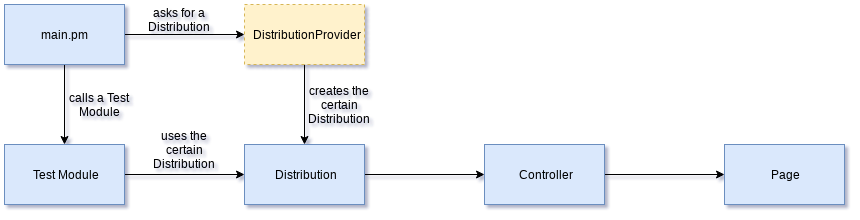

The diagram above was exported from draw.io. Its source (the exported page's mxGraphModel, read from the mxfile embedded in the PNG):
<mxGraphModel dx="1010" dy="705" grid="1" gridSize="10" guides="1" tooltips="1" connect="1" arrows="1" fold="1" page="1" pageScale="1" pageWidth="1100" pageHeight="850" math="0" shadow="0">
  <root>
    <mxCell id="0" />
    <mxCell id="1" parent="0" />
    <mxCell id="3gczZnbWuDRlDwGDbRcd-3" value="" style="edgeStyle=orthogonalEdgeStyle;rounded=0;orthogonalLoop=1;jettySize=auto;html=1;" edge="1" parent="1" source="3gczZnbWuDRlDwGDbRcd-1" target="3gczZnbWuDRlDwGDbRcd-2">
      <mxGeometry relative="1" as="geometry" />
    </mxCell>
    <mxCell id="3gczZnbWuDRlDwGDbRcd-7" value="" style="edgeStyle=orthogonalEdgeStyle;rounded=0;orthogonalLoop=1;jettySize=auto;html=1;" edge="1" parent="1" source="3gczZnbWuDRlDwGDbRcd-1" target="3gczZnbWuDRlDwGDbRcd-6">
      <mxGeometry relative="1" as="geometry" />
    </mxCell>
    <mxCell id="3gczZnbWuDRlDwGDbRcd-1" value="main.pm&lt;br&gt;" style="rounded=0;whiteSpace=wrap;html=1;fillColor=#dae8fc;strokeColor=#6c8ebf;" vertex="1" parent="1">
      <mxGeometry x="80" y="30" width="120" height="60" as="geometry" />
    </mxCell>
    <mxCell id="3gczZnbWuDRlDwGDbRcd-8" value="" style="edgeStyle=orthogonalEdgeStyle;rounded=0;orthogonalLoop=1;jettySize=auto;html=1;" edge="1" parent="1" source="3gczZnbWuDRlDwGDbRcd-6" target="3gczZnbWuDRlDwGDbRcd-4">
      <mxGeometry relative="1" as="geometry" />
    </mxCell>
    <mxCell id="3gczZnbWuDRlDwGDbRcd-6" value="Test Module&lt;br&gt;" style="rounded=0;whiteSpace=wrap;html=1;fillColor=#dae8fc;strokeColor=#6c8ebf;" vertex="1" parent="1">
      <mxGeometry x="80" y="170" width="120" height="60" as="geometry" />
    </mxCell>
    <mxCell id="3gczZnbWuDRlDwGDbRcd-5" value="" style="edgeStyle=orthogonalEdgeStyle;rounded=0;orthogonalLoop=1;jettySize=auto;html=1;" edge="1" parent="1" source="3gczZnbWuDRlDwGDbRcd-2" target="3gczZnbWuDRlDwGDbRcd-4">
      <mxGeometry relative="1" as="geometry" />
    </mxCell>
    <mxCell id="3gczZnbWuDRlDwGDbRcd-2" value="DistributionProvider&lt;br&gt;" style="rounded=0;whiteSpace=wrap;html=1;fillColor=#fff2cc;strokeColor=#d6b656;dashed=1;" vertex="1" parent="1">
      <mxGeometry x="320" y="30" width="120" height="60" as="geometry" />
    </mxCell>
    <mxCell id="3gczZnbWuDRlDwGDbRcd-10" value="" style="edgeStyle=orthogonalEdgeStyle;rounded=0;orthogonalLoop=1;jettySize=auto;html=1;" edge="1" parent="1" source="3gczZnbWuDRlDwGDbRcd-4" target="3gczZnbWuDRlDwGDbRcd-9">
      <mxGeometry relative="1" as="geometry" />
    </mxCell>
    <mxCell id="3gczZnbWuDRlDwGDbRcd-4" value="Distribution&lt;br&gt;" style="rounded=0;whiteSpace=wrap;html=1;fillColor=#dae8fc;strokeColor=#6c8ebf;" vertex="1" parent="1">
      <mxGeometry x="320" y="170" width="120" height="60" as="geometry" />
    </mxCell>
    <mxCell id="3gczZnbWuDRlDwGDbRcd-12" value="" style="edgeStyle=orthogonalEdgeStyle;rounded=0;orthogonalLoop=1;jettySize=auto;html=1;" edge="1" parent="1" source="3gczZnbWuDRlDwGDbRcd-9" target="3gczZnbWuDRlDwGDbRcd-11">
      <mxGeometry relative="1" as="geometry" />
    </mxCell>
    <mxCell id="3gczZnbWuDRlDwGDbRcd-9" value="Controller&lt;br&gt;" style="rounded=0;whiteSpace=wrap;html=1;fillColor=#dae8fc;strokeColor=#6c8ebf;" vertex="1" parent="1">
      <mxGeometry x="560" y="170" width="120" height="60" as="geometry" />
    </mxCell>
    <mxCell id="3gczZnbWuDRlDwGDbRcd-11" value="Page&lt;br&gt;" style="rounded=0;whiteSpace=wrap;html=1;fillColor=#dae8fc;strokeColor=#6c8ebf;" vertex="1" parent="1">
      <mxGeometry x="800" y="170" width="120" height="60" as="geometry" />
    </mxCell>
    <mxCell id="3gczZnbWuDRlDwGDbRcd-18" value="uses the certain Distribution" style="text;html=1;strokeColor=none;fillColor=none;align=center;verticalAlign=middle;whiteSpace=wrap;rounded=0;" vertex="1" parent="1">
      <mxGeometry x="225" y="160" width="70" height="30" as="geometry" />
    </mxCell>
    <mxCell id="3gczZnbWuDRlDwGDbRcd-19" value="asks for a Distribution" style="text;html=1;strokeColor=none;fillColor=none;align=center;verticalAlign=middle;whiteSpace=wrap;rounded=0;" vertex="1" parent="1">
      <mxGeometry x="215" y="30" width="80" height="30" as="geometry" />
    </mxCell>
    <mxCell id="3gczZnbWuDRlDwGDbRcd-20" value="creates the certain Distribution" style="text;html=1;strokeColor=none;fillColor=none;align=center;verticalAlign=middle;whiteSpace=wrap;rounded=0;" vertex="1" parent="1">
      <mxGeometry x="380" y="110" width="70" height="40" as="geometry" />
    </mxCell>
    <mxCell id="3gczZnbWuDRlDwGDbRcd-21" value="calls a Test Module" style="text;html=1;strokeColor=none;fillColor=none;align=center;verticalAlign=middle;whiteSpace=wrap;rounded=0;" vertex="1" parent="1">
      <mxGeometry x="140" y="110" width="70" height="40" as="geometry" />
    </mxCell>
  </root>
</mxGraphModel>